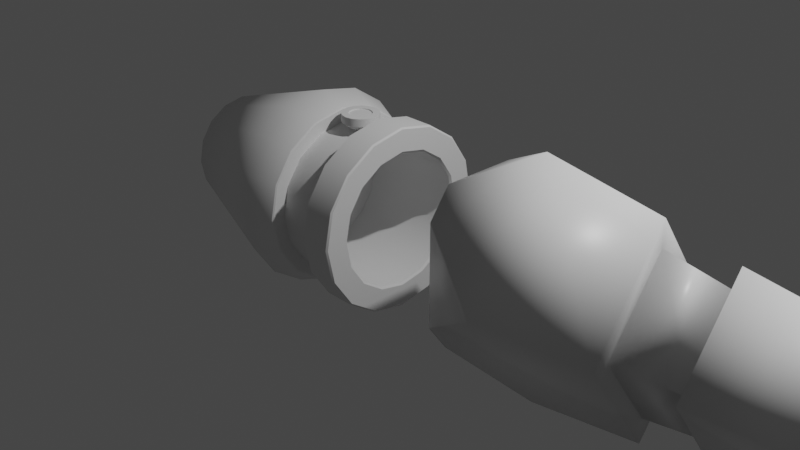 # Source: gun.blend  (saved by Blender 2.80.75; exported with 4.5.12 LTS)
import bpy
from mathutils import Matrix  # noqa: F401  (used for matrix-valued properties, if any)

bpy.ops.wm.read_factory_settings(use_empty=True)
scene = bpy.context.scene
scene.name = 'Scene'

# ---- collections
col_collection = bpy.data.collections.new('Collection'); scene.collection.children.link(col_collection)

# ---- materials (node trees are filled in below, after node groups)
mat_material = bpy.data.materials.new('Material')
mat_material.alpha_threshold = 0.0
mat_material.use_transparent_shadow = False
mat_material.line_color = (0.0, 0.0, 0.0, 1.0)

# ---- material node trees
mat_material.use_nodes = True; mat_material.node_tree.nodes.clear()
_N = mat_material.node_tree.nodes; _L = mat_material.node_tree.links
n0 = _N.new('ShaderNodeOutputMaterial'); n0.name = 'Material Output'; n0.location = (300, 300)
n1 = _N.new('ShaderNodeBsdfPrincipled'); n1.name = 'Principled BSDF'; n1.location = (10, 300)
n1.distribution = 'GGX'
n1.subsurface_method = 'BURLEY'
n1.inputs[2].default_value = 0.4
n1.inputs[3].default_value = 1.45
n1.inputs[27].default_value = (0.0, 0.0, 0.0, 1.0)
n1.inputs[28].default_value = 1.0
_L.new(n1.outputs[0], n0.inputs[0])
n0.is_active_output = True

# ---- world
world_world = bpy.data.worlds.new('World'); scene.world = world_world
world_world.use_nodes = True; world_world.node_tree.nodes.clear()
_N = world_world.node_tree.nodes; _L = world_world.node_tree.links
n0 = _N.new('ShaderNodeOutputWorld'); n0.name = 'World Output'; n0.location = (300, 300)
n1 = _N.new('ShaderNodeBackground'); n1.name = 'Background'; n1.location = (10, 300)
n1.inputs[0].default_value = (0.05088, 0.05088, 0.05088, 1.0)
_L.new(n1.outputs[0], n0.inputs[0])
n0.is_active_output = True
world_world.color = (0.05088, 0.05088, 0.05088)
world_world.use_sun_shadow = False
world_world.sun_shadow_jitter_overblur = 0.0

# ---- cameras
cam_camera = bpy.data.cameras.new('Camera')
cam_camera.clip_end = 100.0
cam_camera.ortho_scale = 7.314

# ---- lights
light_light = bpy.data.lights.new('Light', 'POINT')
light_light.transmission_factor = 0.0
light_light.energy = 1000.0
light_light.shadow_soft_size = 0.1
light_light.shadow_maximum_resolution = 0.006
light_light.use_absolute_resolution = True

# ---- meshes
me_cube = bpy.data.meshes.new('Cube')
me_cube.from_pydata([(1.0, 0.5888, 0.5888), (1.0, 0.4279, -0.4279), (1.0, -0.4279, 0.4279), (1.0, -0.5888, -0.5888), (1.0, 0.7802, 0.7802), (1.0, 0.5671, -0.5671), (1.0, -0.5671, 0.5671), (1.0, -0.7802, -0.7802), (1.705, 0.5052, 0.5052), (1.705, 0.3672, -0.3672), (1.705, -0.3672, 0.3672), (1.705, -0.5052, -0.5052), (1.705, 0.6724, 0.6724), (1.705, 0.4887, -0.4887), (1.705, -0.4887, 0.4887), (1.705, -0.6724, -0.6724), (3.255, 0.408, 0.408), (3.255, 0.2965, -0.2965), (3.255, -0.2965, 0.2965), (3.255, -0.408, -0.408), (3.255, 0.5228, 0.5228), (3.255, 0.38, -0.38), (3.255, -0.38, 0.38), (3.255, -0.5228, -0.5228), (5.462, 0.07439, 0.07439), (5.462, 0.05407, -0.05407), (5.462, -0.05407, 0.05407), (5.462, -0.07439, -0.07439), (5.462, 0.1402, 0.1402), (5.462, 0.1019, -0.1019), (5.462, -0.1019, 0.1019), (5.462, -0.1402, -0.1402), (4.939, 0.07439, 0.07439), (4.939, 0.05407, -0.05407), (4.939, -0.05407, 0.05407), (4.939, -0.07439, -0.07439), (-1.0, 0.2266, 0.001292), (-1.0, 0.001292, 0.2266), (-0.2271, 0.9151, 0.9151), (-1.319, 0.001292, 0.2266), (-0.2271, 0.6651, -0.6651), (-1.0, -0.001292, -0.2266), (-1.0, -0.2266, -0.001292), (-0.2271, -0.6651, 0.6651), (-1.319, 0.2266, 0.001292), (-0.2271, -0.9151, -0.9151), (-1.319, -0.2266, -0.001292), (-1.319, -0.001292, -0.2266), (-1.0, 0.8932, 0.3247), (-1.0, 0.3247, 0.8932), (-1.0, 0.0515, -0.8336), (-1.0, 0.8336, -0.0515), (-1.0, -0.0515, 0.8336), (-1.0, -0.8336, 0.0515), (-1.0, -0.8932, -0.3247), (-1.0, -0.3247, -0.8932)], [], [(50, 40, 5, 7, 45, 55), (4, 38, 49, 52, 43, 6), (7, 6, 43, 53, 54, 45), (3, 1, 9, 11), (37, 36, 44, 39), (0, 1, 5, 4), (3, 2, 6, 7), (2, 0, 4, 6), (1, 3, 7, 5), (8, 10, 14, 12), (2, 3, 11, 10), (0, 2, 10, 8), (1, 0, 8, 9), (12, 14, 22, 20), (9, 8, 12, 13), (11, 9, 13, 15), (10, 11, 15, 14), (16, 18, 30, 28), (13, 12, 20, 21), (15, 13, 21, 23), (14, 15, 23, 22), (16, 17, 21, 20), (19, 18, 22, 23), (18, 16, 20, 22), (17, 19, 23, 21), (27, 25, 33, 35), (17, 16, 28, 29), (19, 17, 29, 31), (18, 19, 31, 30), (24, 25, 29, 28), (27, 26, 30, 31), (26, 24, 28, 30), (25, 27, 31, 29), (33, 32, 34, 35), (26, 27, 35, 34), (24, 26, 34, 32), (25, 24, 32, 33), (48, 49, 38), (51, 40, 50), (53, 43, 52), (45, 54, 55), (40, 51, 48, 38, 4, 5), (36, 37, 49, 48), (41, 36, 51, 50), (37, 42, 53, 52), (42, 41, 55, 54), (36, 48, 51), (41, 50, 55), (42, 54, 53), (37, 52, 49), (47, 46, 39, 44), (42, 37, 39, 46), (36, 41, 47, 44), (41, 42, 46, 47)])
me_cube.polygons.foreach_set('use_smooth', [True] * 54)
_uv = me_cube.uv_layers.new(name='UVMap')
_uv.uv.foreach_set('vector', [0.375, 0.8478, 0.4716, 0.75, 0.625, 0.75, 0.625, 1.0, 0.4716, 1.0, 0.375, 0.9022, 0.375, 0.0, 0.5284, 0.0, 0.625, 0.09777, 0.625, 0.1522, 0.5284, 0.25, 0.375, 0.25, 0.375, 0.25, 0.625, 0.25, 0.625, 0.4034, 0.5272, 0.5, 0.4728, 0.5, 0.375, 0.4034, 0.1557, 0.7193, 0.1557, 0.5307, 0.1557, 0.5307, 0.1557, 0.7193, 0.5898, 0.6461, 0.5211, 0.7148, 0.5211, 0.7148, 0.5898, 0.6461, 0.3443, 0.5307, 0.1557, 0.5307, 0.125, 0.5, 0.375, 0.5, 0.1557, 0.7193, 0.3443, 0.7193, 0.375, 0.75, 0.125, 0.75, 0.3443, 0.7193, 0.3443, 0.5307, 0.375, 0.5, 0.375, 0.75, 0.1557, 0.5307, 0.1557, 0.7193, 0.125, 0.75, 0.125, 0.5, 0.3443, 0.5307, 0.3443, 0.7193, 0.3443, 0.7193, 0.3443, 0.5307, 0.3443, 0.7193, 0.1557, 0.7193, 0.1557, 0.7193, 0.3443, 0.7193, 0.3443, 0.5307, 0.3443, 0.7193, 0.3443, 0.7193, 0.3443, 0.5307, 0.1557, 0.5307, 0.3443, 0.5307, 0.3443, 0.5307, 0.1557, 0.5307, 0.3443, 0.5307, 0.3443, 0.7193, 0.3443, 0.7193, 0.3443, 0.5307, 0.1557, 0.5307, 0.3443, 0.5307, 0.3443, 0.5307, 0.1557, 0.5307, 0.1557, 0.7193, 0.1557, 0.5307, 0.1557, 0.5307, 0.1557, 0.7193, 0.3443, 0.7193, 0.1557, 0.7193, 0.1557, 0.7193, 0.3443, 0.7193, 0.3236, 0.5514, 0.3236, 0.6986, 0.3236, 0.6986, 0.3236, 0.5514, 0.1557, 0.5307, 0.3443, 0.5307, 0.3443, 0.5307, 0.1557, 0.5307, 0.1557, 0.7193, 0.1557, 0.5307, 0.1557, 0.5307, 0.1557, 0.7193, 0.3443, 0.7193, 0.1557, 0.7193, 0.1557, 0.7193, 0.3443, 0.7193, 0.3236, 0.5514, 0.1764, 0.5514, 0.1557, 0.5307, 0.3443, 0.5307, 0.1764, 0.6986, 0.3236, 0.6986, 0.3443, 0.7193, 0.1557, 0.7193, 0.3236, 0.6986, 0.3236, 0.5514, 0.3443, 0.5307, 0.3443, 0.7193, 0.1764, 0.5514, 0.1764, 0.6986, 0.1557, 0.7193, 0.1557, 0.5307, 0.2109, 0.6641, 0.2109, 0.5859, 0.2109, 0.5859, 0.2109, 0.6641, 0.1764, 0.5514, 0.3236, 0.5514, 0.3236, 0.5514, 0.1764, 0.5514, 0.1764, 0.6986, 0.1764, 0.5514, 0.1764, 0.5514, 0.1764, 0.6986, 0.3236, 0.6986, 0.1764, 0.6986, 0.1764, 0.6986, 0.3236, 0.6986, 0.2891, 0.5859, 0.2109, 0.5859, 0.1764, 0.5514, 0.3236, 0.5514, 0.2109, 0.6641, 0.2891, 0.6641, 0.3236, 0.6986, 0.1764, 0.6986, 0.2891, 0.6641, 0.2891, 0.5859, 0.3236, 0.5514, 0.3236, 0.6986, 0.2109, 0.5859, 0.2109, 0.6641, 0.1764, 0.6986, 0.1764, 0.5514, 0.2109, 0.5859, 0.2891, 0.5859, 0.2891, 0.6641, 0.2109, 0.6641, 0.2891, 0.6641, 0.2109, 0.6641, 0.2109, 0.6641, 0.2891, 0.6641, 0.2891, 0.5859, 0.2891, 0.6641, 0.2891, 0.6641, 0.2891, 0.5859, 0.2109, 0.5859, 0.2891, 0.5859, 0.2891, 0.5859, 0.2109, 0.5859, 0.7772, 0.5, 0.875, 0.5105, 0.875, 0.5966, 0.4728, 0.75, 0.375, 0.7394, 0.375, 0.6522, 0.5272, 0.5, 0.625, 0.5106, 0.625, 0.5978, 0.4716, 1.0, 0.3855, 1.0, 0.375, 0.9022, 0.625, 0.5966, 0.7228, 0.5, 0.7772, 0.5, 0.875, 0.5966, 0.875, 0.75, 0.625, 0.75, 0.5211, 0.7148, 0.5898, 0.6461, 0.625, 0.6522, 0.5272, 0.75, 0.4102, 0.6305, 0.4945, 0.7148, 0.4728, 0.75, 0.375, 0.6522, 0.5898, 0.6195, 0.5055, 0.5352, 0.5272, 0.5, 0.625, 0.5978, 0.4789, 0.5352, 0.4102, 0.6039, 0.375, 0.5978, 0.4728, 0.5, 0.5211, 0.7148, 0.5272, 0.75, 0.4728, 0.75, 0.4102, 0.6305, 0.375, 0.6522, 0.375, 0.5978, 0.4789, 0.5352, 0.4728, 0.5, 0.5272, 0.5, 0.5898, 0.6195, 0.625, 0.5978, 0.625, 0.6522, 0.4102, 0.6039, 0.5055, 0.5352, 0.5898, 0.6461, 0.4945, 0.7148, 0.5055, 0.5352, 0.5898, 0.6195, 0.5898, 0.6195, 0.5055, 0.5352, 0.4945, 0.7148, 0.4102, 0.6305, 0.4102, 0.6305, 0.4945, 0.7148, 0.4102, 0.6039, 0.4789, 0.5352, 0.4789, 0.5352, 0.4102, 0.6039])
me_cube.materials.append(mat_material)
me_cube.use_remesh_preserve_volume = False
me_cube.use_remesh_preserve_attributes = False
me_cube.use_mirror_vertex_groups = False
me_cube.update()
me_cylinder = bpy.data.meshes.new('Cylinder')
me_cylinder.from_pydata([(9.185e-08, 0.8179, 0.6564), (0.313, 0.7556, 0.6564), (0.5783, 0.5783, 0.6564), (0.7556, 0.313, 0.6564), (0.8179, -4.509e-08, 0.6564), (0.7556, -0.313, 0.6564), (0.5783, -0.5783, 0.6564), (0.313, -0.7556, 0.6564), (2.47e-07, -0.8179, 0.6564), (-0.313, -0.7556, 0.6564), (-0.5783, -0.5783, 0.6564), (-0.7556, -0.313, 0.6564), (-0.8179, -5.273e-10, 0.6564), (-0.7556, 0.313, 0.6564), (-0.5783, 0.5783, 0.6564), (-0.313, 0.7556, 0.6564), (1.251e-07, 1.0, 0.6564), (0.3827, 0.9239, 0.6564), (0.7071, 0.7071, 0.6564), (0.9239, 0.3827, 0.6564), (1.0, -4.371e-08, 0.6564), (0.9239, -0.3827, 0.6564), (0.7071, -0.7071, 0.6564), (0.3827, -0.9239, 0.6564), (2.761e-07, -1.0, 0.6564), (-0.3827, -0.9239, 0.6564), (-0.7071, -0.7071, 0.6564), (-0.9239, -0.3827, 0.6564), (-1.0, 1.192e-08, 0.6564), (-0.9239, 0.3827, 0.6564), (-0.7071, 0.7071, 0.6564), (-0.3827, 0.9239, 0.6564), (9.977e-08, 0.8179, 0.1126), (0.313, 0.7556, 0.1126), (0.5783, 0.5783, 0.1126), (0.7556, 0.313, 0.1126), (0.8179, -4.509e-08, 0.1126), (0.7556, -0.313, 0.1126), (0.5783, -0.5783, 0.1126), (0.313, -0.7556, 0.1126), (2.549e-07, -0.8179, 0.1126), (-0.313, -0.7556, 0.1126), (-0.5783, -0.5783, 0.1126), (-0.7556, -0.313, 0.1126), (-0.8179, -5.273e-10, 0.1126), (-0.7556, 0.313, 0.1126), (-0.5783, 0.5783, 0.1126), (-0.313, 0.7556, 0.1126), (-1.077e-07, 0.7266, -0.2197), (0.2781, 0.6713, -0.2197), (0.5138, 0.5138, -0.2197), (0.6713, 0.2781, -0.2197), (0.7266, -4.579e-08, -0.2197), (0.6713, -0.2781, -0.2197), (0.5138, -0.5138, -0.2197), (0.2781, -0.6713, -0.2197), (4.95e-08, -0.7266, -0.2197), (-0.2781, -0.6713, -0.2197), (-0.5138, -0.5138, -0.2197), (-0.6713, -0.2781, -0.2197), (-0.7266, -6.768e-09, -0.2197), (-0.6713, 0.2781, -0.2197), (-0.5138, 0.5138, -0.2197), (-0.2781, 0.6713, -0.2197), (1.384e-07, 1.089, -0.1758), (0.4167, 1.006, -0.1758), (0.77, 0.77, -0.1758), (1.006, 0.4167, -0.1758), (1.089, -6.56e-08, -0.1758), (1.006, -0.4167, -0.1758), (0.77, -0.77, -0.1758), (0.4167, -1.006, -0.1758), (3.449e-07, -1.089, -0.1758), (-0.4167, -1.006, -0.1758), (-0.77, -0.77, -0.1758), (-1.006, -0.4167, -0.1758), (-1.089, -6.265e-09, -0.1758), (-1.006, 0.4167, -0.1758), (-0.77, 0.77, -0.1758), (-0.4167, 1.006, -0.1758), (1.959e-07, 0.6225, -1.661), (0.2382, 0.5751, -1.661), (0.4402, 0.4402, -1.661), (0.5751, 0.2382, -1.661), (0.6225, -3.431e-08, -1.661), (0.5751, -0.2382, -1.661), (0.4402, -0.4402, -1.661), (0.2382, -0.5751, -1.661), (3.14e-07, -0.6225, -1.661), (-0.2382, -0.5751, -1.661), (-0.4402, -0.4402, -1.661), (-0.5751, -0.2382, -1.661), (-0.6225, -3.906e-10, -1.661), (-0.5751, 0.2382, -1.661), (-0.4402, 0.4402, -1.661), (-0.2382, 0.5751, -1.661), (-0.9902, 0.1232, 0.3844), (-0.9902, 0.1138, 0.4315), (-0.9902, 0.08713, 0.4715), (-0.9902, 0.04715, 0.4982), (-0.9902, -2.294e-08, 0.5076), (-0.9902, -0.04715, 0.4982), (-0.9902, -0.08713, 0.4715), (-0.9902, -0.1138, 0.4315), (-0.9902, -0.1232, 0.3844), (-0.9902, -0.1138, 0.3372), (-0.9902, -0.08713, 0.2973), (-0.9902, -0.04715, 0.2705), (-0.9902, -1.243e-08, 0.2612), (-0.9902, 0.04715, 0.2705), (-0.9902, 0.08713, 0.2973), (-0.9902, 0.1138, 0.3372), (-0.9902, 0.1841, 0.4606), (-0.9902, 0.1993, 0.3844), (-0.9902, 0.1409, 0.5253), (-0.9902, 0.07625, 0.5685), (-0.9902, -2.352e-08, 0.5836), (-0.9902, -0.07625, 0.5685), (-0.9902, -0.1409, 0.5253), (-0.9902, -0.1841, 0.4606), (-0.9902, -0.1993, 0.3844), (-0.9902, -0.1841, 0.3081), (-0.9902, -0.1409, 0.2435), (-0.9902, -0.07625, 0.2003), (-0.9902, -1.243e-08, 0.1851), (-0.9902, 0.07625, 0.2003), (-0.9902, 0.1409, 0.2435), (-0.9902, 0.1841, 0.3081), (-0.9783, 0.1232, 0.3844), (-0.9783, 0.1138, 0.4315), (-0.9783, 0.08713, 0.4715), (-0.9783, 0.04715, 0.4982), (-0.9783, -2.231e-08, 0.5076), (-0.9783, -0.04715, 0.4982), (-0.9783, -0.08713, 0.4715), (-0.9783, -0.1138, 0.4315), (-0.9783, -0.1232, 0.3844), (-0.9783, -0.1138, 0.3372), (-0.9783, -0.08713, 0.2973), (-0.9783, -0.04715, 0.2705), (-0.9783, -1.18e-08, 0.2612), (-0.9783, 0.04715, 0.2705), (-0.9783, 0.08713, 0.2973), (-0.9783, 0.1138, 0.3372), (-0.8505, 0.04876, 0.3844), (-0.9046, 0.1993, 0.3844), (-0.8505, 0.04505, 0.403), (-0.9046, 0.1841, 0.4606), (-0.8505, 0.03448, 0.4189), (-0.9046, 0.1409, 0.5253), (-0.8505, 0.01866, 0.4294), (-0.9046, 0.07625, 0.5685), (-0.8505, -1.823e-08, 0.4332), (-0.9046, -2.352e-08, 0.5836), (-0.8505, -0.01866, 0.4294), (-0.9046, -0.07625, 0.5685), (-0.8505, -0.03448, 0.4189), (-0.9046, -0.1409, 0.5253), (-0.8505, -0.04505, 0.403), (-0.9046, -0.1841, 0.4606), (-0.8505, -0.04876, 0.3844), (-0.9046, -0.1993, 0.3844), (-0.8505, -0.04505, 0.3657), (-0.9046, -0.1841, 0.3081), (-0.8505, -0.03448, 0.3499), (-0.9046, -0.1409, 0.2435), (-0.8505, -0.01866, 0.3393), (-0.9046, -0.07625, 0.2003), (-0.8505, -1.294e-08, 0.3356), (-0.9046, -1.243e-08, 0.1851), (-0.8505, 0.01866, 0.3393), (-0.9046, 0.07625, 0.2003), (-0.8505, 0.03448, 0.3499), (-0.9046, 0.1409, 0.2435), (-0.8505, 0.04505, 0.3657), (-0.9046, 0.1841, 0.3081), (-0.8505, 0.1166, 0.4327), (-0.8505, 0.1262, 0.3844), (-0.8505, 0.08923, 0.4736), (-0.8505, 0.04829, 0.501), (-0.8505, -2.235e-08, 0.5106), (-0.8505, -0.04829, 0.501), (-0.8505, -0.08923, 0.4736), (-0.8505, -0.1166, 0.4327), (-0.8505, -0.1262, 0.3844), (-0.8505, -0.1166, 0.3361), (-0.8505, -0.08923, 0.2952), (-0.8505, -0.04829, 0.2678), (-0.8505, -1.118e-08, 0.2582), (-0.8505, 0.04829, 0.2678), (-0.8505, 0.08923, 0.2952), (-0.8505, 0.1166, 0.3361), (-0.7845, 0.04876, 0.3844), (-0.7845, 0.04505, 0.403), (-0.7845, 0.03448, 0.4189), (-0.7845, 0.01866, 0.4294), (-0.7845, -5.182e-08, 0.4332), (-0.7845, -0.01866, 0.4294), (-0.7845, -0.03448, 0.4189), (-0.7845, -0.04505, 0.403), (-0.7845, -0.04876, 0.3844), (-0.7845, -0.04505, 0.3657), (-0.7845, -0.03448, 0.3499), (-0.7845, -0.01866, 0.3393), (-0.7845, -4.653e-08, 0.3356), (-0.7845, 0.01866, 0.3393), (-0.7845, 0.03448, 0.3499), (-0.7845, 0.04505, 0.3657), (0.3762, 0.9082, 1.0), (0.3827, 0.9239, 0.9833), (6.065e-09, 1.0, 0.9833), (-3.097e-09, 0.983, 1.0), (0.6951, 0.6951, 1.0), (0.7071, 0.7071, 0.9833), (0.9082, 0.3762, 1.0), (0.9239, 0.3827, 0.9833), (0.983, -4.384e-08, 1.0), (1.0, -4.371e-08, 0.9833), (0.9082, -0.3762, 1.0), (0.9239, -0.3827, 0.9833), (0.6951, -0.6951, 1.0), (0.7071, -0.7071, 0.9833), (0.3762, -0.9082, 1.0), (0.3827, -0.9239, 0.9833), (1.483e-07, -0.983, 1.0), (1.571e-07, -1.0, 0.9833), (-0.3762, -0.9082, 1.0), (-0.3827, -0.9239, 0.9833), (-0.6951, -0.6951, 1.0), (-0.7071, -0.7071, 0.9833), (-0.9082, -0.3762, 1.0), (-0.9239, -0.3827, 0.9833), (-0.983, 1.076e-08, 1.0), (-1.0, 1.192e-08, 0.9833), (-0.9082, 0.3762, 1.0), (-0.9239, 0.3827, 0.9833), (-0.6951, 0.6951, 1.0), (-0.7071, 0.7071, 0.9833), (-0.3762, 0.9082, 1.0), (-0.3827, 0.9239, 0.9833), (-4.59e-08, 0.7483, 1.0), (-5.086e-08, 0.7266, 0.9787), (0.2781, 0.6713, 0.9787), (0.2863, 0.6913, 1.0), (0.5138, 0.5138, 0.9787), (0.5291, 0.5291, 1.0), (0.6713, 0.2781, 0.9787), (0.6913, 0.2863, 1.0), (0.7266, -4.579e-08, 0.9787), (0.7483, -4.562e-08, 1.0), (0.6713, -0.2781, 0.9787), (0.6913, -0.2863, 1.0), (0.5138, -0.5138, 0.9787), (0.5291, -0.5291, 1.0), (0.2781, -0.6713, 0.9787), (0.2863, -0.6913, 1.0), (1.064e-07, -0.7266, 0.9787), (1.108e-07, -0.7483, 1.0), (-0.2781, -0.6713, 0.9787), (-0.2863, -0.6913, 1.0), (-0.5138, -0.5138, 0.9787), (-0.5291, -0.5291, 1.0), (-0.6713, -0.2781, 0.9787), (-0.6913, -0.2863, 1.0), (-0.7266, -6.768e-09, 0.9787), (-0.7483, -5.287e-09, 1.0), (-0.6713, 0.2781, 0.9787), (-0.6913, 0.2863, 1.0), (-0.5138, 0.5138, 0.9787), (-0.5291, 0.5291, 1.0), (-0.2781, 0.6713, 0.9787), (-0.2863, 0.6913, 1.0), (8.305e-08, 0.9685, 0.1028), (8.249e-08, 0.9533, 0.1126), (0.3648, 0.8808, 0.1126), (0.3706, 0.8948, 0.1028), (0.6741, 0.6741, 0.1126), (0.6848, 0.6848, 0.1028), (0.8808, 0.3648, 0.1126), (0.8948, 0.3706, 0.1028), (0.9533, -5.442e-08, 0.1126), (0.9685, -5.552e-08, 0.1028), (0.8808, -0.3648, 0.1126), (0.8948, -0.3706, 0.1028), (0.6741, -0.6741, 0.1126), (0.6848, -0.6848, 0.1028), (0.3648, -0.8808, 0.1126), (0.3706, -0.8948, 0.1028), (2.633e-07, -0.9533, 0.1126), (2.668e-07, -0.9685, 0.1028), (-0.3648, -0.8808, 0.1126), (-0.3706, -0.8948, 0.1028), (-0.6741, -0.6741, 0.1126), (-0.6848, -0.6848, 0.1028), (-0.8808, -0.3648, 0.1126), (-0.8948, -0.3706, 0.1028), (-0.9533, -2.466e-09, 0.1126), (-0.9685, -2.747e-09, 0.1028), (-0.8808, 0.3648, 0.1126), (-0.8948, 0.3706, 0.1028), (-0.6741, 0.6741, 0.1126), (-0.6848, 0.6848, 0.1028), (-0.3648, 0.8808, 0.1126), (-0.3706, 0.8948, 0.1028)], [], [(17, 209, 213, 18), (246, 244, 50, 51), (248, 246, 51, 52), (250, 248, 52, 53), (252, 250, 53, 54), (254, 252, 54, 55), (256, 254, 55, 56), (258, 256, 56, 57), (260, 258, 57, 58), (262, 260, 58, 59), (264, 262, 59, 60), (266, 264, 60, 61), (268, 266, 61, 62), (270, 268, 62, 63), (259, 261, 228, 226), (244, 242, 49, 50), (14, 15, 47, 46), (16, 210, 209, 17), (31, 239, 210, 16), (19, 215, 217, 20), (20, 217, 219, 21), (21, 219, 221, 22), (22, 221, 223, 23), (23, 223, 225, 24), (24, 225, 227, 25), (25, 227, 229, 26), (26, 229, 231, 27), (27, 231, 233, 28), (28, 233, 235, 29), (29, 235, 237, 30), (30, 237, 239, 31), (18, 213, 215, 19), (1, 0, 16, 17), (2, 1, 17, 18), (3, 2, 18, 19), (4, 3, 19, 20), (5, 4, 20, 21), (6, 5, 21, 22), (7, 6, 22, 23), (8, 7, 23, 24), (9, 8, 24, 25), (10, 9, 25, 26), (11, 10, 26, 27), (12, 11, 27, 28), (13, 12, 28, 29), (14, 13, 29, 30), (15, 14, 30, 31), (0, 15, 31, 16), (283, 285, 70, 69), (7, 8, 40, 39), (0, 1, 33, 32), (15, 0, 32, 47), (8, 9, 41, 40), (1, 2, 34, 33), (9, 10, 42, 41), (2, 3, 35, 34), (10, 11, 43, 42), (3, 4, 36, 35), (11, 12, 44, 43), (4, 5, 37, 36), (12, 13, 45, 44), (5, 6, 38, 37), (13, 14, 46, 45), (6, 7, 39, 38), (49, 48, 63, 62, 61, 60, 59, 58, 57, 56, 55, 54, 53, 52, 51, 50), (245, 247, 214, 212), (261, 263, 230, 228), (247, 249, 216, 214), (263, 265, 232, 230), (249, 251, 218, 216), (265, 267, 234, 232), (251, 253, 220, 218), (267, 269, 236, 234), (253, 255, 222, 220), (269, 271, 238, 236), (255, 257, 224, 222), (271, 240, 211, 238), (242, 241, 48, 49), (257, 259, 226, 224), (243, 245, 212, 208), (299, 301, 78, 77), (285, 287, 71, 70), (46, 47, 302, 300), (287, 289, 72, 71), (301, 303, 79, 78), (289, 291, 73, 72), (303, 272, 64, 79), (32, 33, 274, 273), (291, 293, 74, 73), (277, 279, 67, 66), (293, 295, 75, 74), (279, 281, 68, 67), (295, 297, 76, 75), (281, 283, 69, 68), (297, 299, 77, 76), (76, 77, 93, 92), (39, 40, 288, 286), (47, 32, 273, 302), (275, 277, 66, 65), (40, 41, 290, 288), (33, 34, 276, 274), (41, 42, 292, 290), (34, 35, 278, 276), (42, 43, 294, 292), (35, 36, 280, 278), (43, 44, 296, 294), (36, 37, 282, 280), (44, 45, 298, 296), (37, 38, 284, 282), (45, 46, 300, 298), (38, 39, 286, 284), (80, 81, 82, 83, 84, 85, 86, 87, 88, 89, 90, 91, 92, 93, 94, 95), (69, 70, 86, 85), (77, 78, 94, 93), (70, 71, 87, 86), (78, 79, 95, 94), (71, 72, 88, 87), (64, 65, 81, 80), (79, 64, 80, 95), (72, 73, 89, 88), (65, 66, 82, 81), (73, 74, 90, 89), (66, 67, 83, 82), (74, 75, 91, 90), (67, 68, 84, 83), (75, 76, 92, 91), (68, 69, 85, 84), (175, 127, 113, 145), (149, 114, 115, 151), (151, 115, 116, 153), (153, 116, 117, 155), (155, 117, 118, 157), (157, 118, 119, 159), (159, 119, 120, 161), (161, 120, 121, 163), (163, 121, 122, 165), (165, 122, 123, 167), (167, 123, 124, 169), (169, 124, 125, 171), (171, 125, 126, 173), (173, 126, 127, 175), (111, 110, 142, 143), (147, 112, 114, 149), (145, 113, 112, 147), (96, 97, 112, 113), (97, 98, 114, 112), (98, 99, 115, 114), (99, 100, 116, 115), (100, 101, 117, 116), (101, 102, 118, 117), (102, 103, 119, 118), (103, 104, 120, 119), (104, 105, 121, 120), (105, 106, 122, 121), (106, 107, 123, 122), (107, 108, 124, 123), (108, 109, 125, 124), (109, 110, 126, 125), (110, 111, 127, 126), (111, 96, 113, 127), (129, 128, 143, 142, 141, 140, 139, 138, 137, 136, 135, 134, 133, 132, 131, 130), (104, 103, 135, 136), (97, 96, 128, 129), (96, 111, 143, 128), (105, 104, 136, 137), (98, 97, 129, 130), (106, 105, 137, 138), (99, 98, 130, 131), (107, 106, 138, 139), (100, 99, 131, 132), (108, 107, 139, 140), (101, 100, 132, 133), (109, 108, 140, 141), (102, 101, 133, 134), (110, 109, 141, 142), (103, 102, 134, 135), (145, 147, 176, 177), (147, 149, 178, 176), (149, 151, 179, 178), (151, 153, 180, 179), (153, 155, 181, 180), (155, 157, 182, 181), (157, 159, 183, 182), (159, 161, 184, 183), (161, 163, 185, 184), (163, 165, 186, 185), (165, 167, 187, 186), (167, 169, 188, 187), (169, 171, 189, 188), (171, 173, 190, 189), (173, 175, 191, 190), (175, 145, 177, 191), (172, 174, 207, 206), (146, 144, 177, 176), (148, 146, 176, 178), (150, 148, 178, 179), (152, 150, 179, 180), (154, 152, 180, 181), (156, 154, 181, 182), (158, 156, 182, 183), (160, 158, 183, 184), (162, 160, 184, 185), (164, 162, 185, 186), (166, 164, 186, 187), (168, 166, 187, 188), (170, 168, 188, 189), (172, 170, 189, 190), (174, 172, 190, 191), (144, 174, 191, 177), (192, 193, 194, 195, 196, 197, 198, 199, 200, 201, 202, 203, 204, 205, 206, 207), (158, 160, 200, 199), (144, 146, 193, 192), (174, 144, 192, 207), (160, 162, 201, 200), (146, 148, 194, 193), (162, 164, 202, 201), (148, 150, 195, 194), (164, 166, 203, 202), (150, 152, 196, 195), (166, 168, 204, 203), (152, 154, 197, 196), (168, 170, 205, 204), (154, 156, 198, 197), (170, 172, 206, 205), (156, 158, 199, 198), (209, 210, 211, 208), (213, 209, 208, 212), (215, 213, 212, 214), (217, 215, 214, 216), (219, 217, 216, 218), (221, 219, 218, 220), (223, 221, 220, 222), (225, 223, 222, 224), (227, 225, 224, 226), (229, 227, 226, 228), (231, 229, 228, 230), (233, 231, 230, 232), (235, 233, 232, 234), (237, 235, 234, 236), (239, 237, 236, 238), (210, 239, 238, 211), (241, 270, 63, 48), (243, 240, 241, 242), (245, 243, 242, 244), (247, 245, 244, 246), (249, 247, 246, 248), (251, 249, 248, 250), (253, 251, 250, 252), (255, 253, 252, 254), (257, 255, 254, 256), (259, 257, 256, 258), (261, 259, 258, 260), (263, 261, 260, 262), (265, 263, 262, 264), (267, 265, 264, 266), (269, 267, 266, 268), (271, 269, 268, 270), (240, 271, 270, 241), (240, 243, 208, 211), (273, 274, 275, 272), (274, 276, 277, 275), (276, 278, 279, 277), (278, 280, 281, 279), (280, 282, 283, 281), (282, 284, 285, 283), (284, 286, 287, 285), (286, 288, 289, 287), (288, 290, 291, 289), (290, 292, 293, 291), (292, 294, 295, 293), (294, 296, 297, 295), (296, 298, 299, 297), (298, 300, 301, 299), (300, 302, 303, 301), (302, 273, 272, 303), (272, 275, 65, 64)])
me_cylinder.polygons.foreach_set('use_smooth', [True] * 276)
_k = set([(0, 1), (0, 15), (1, 2), (2, 3), (3, 4), (4, 5), (5, 6), (6, 7), (7, 8), (8, 9), (9, 10), (10, 11), (11, 12), (12, 13), (12, 44), (13, 14), (14, 15), (16, 17), (16, 31), (17, 18), (18, 19), (19, 20), (20, 21), (21, 22), (22, 23), (23, 24), (24, 25), (25, 26), (26, 27), (27, 28), (28, 29), (29, 30), (30, 31), (32, 33), (32, 47), (33, 34), (34, 35), (35, 36), (36, 37), (37, 38), (38, 39), (39, 40), (40, 41), (41, 42), (42, 43), (43, 44), (44, 45), (45, 46), (46, 47), (48, 49), (48, 63), (49, 50), (50, 51), (51, 52), (52, 53), (53, 54), (54, 55), (55, 56), (56, 57), (57, 58), (58, 59), (59, 60), (60, 61), (61, 62), (62, 63), (96, 97), (96, 111), (97, 98), (98, 99), (99, 100), (100, 101), (101, 102), (102, 103), (103, 104), (104, 105), (105, 106), (106, 107), (107, 108), (108, 109), (109, 110), (110, 111), (112, 113), (112, 114), (113, 127), (114, 115), (115, 116), (116, 117), (117, 118), (118, 119), (119, 120), (120, 121), (121, 122), (122, 123), (123, 124), (124, 125), (125, 126), (126, 127), (128, 129), (128, 143), (129, 130), (130, 131), (131, 132), (132, 133), (133, 134), (134, 135), (135, 136), (136, 137), (137, 138), (138, 139), (139, 140), (140, 141), (141, 142), (142, 143), (144, 146), (144, 174), (145, 147), (145, 175), (146, 148), (147, 149), (148, 150), (149, 151), (150, 152), (151, 153), (152, 154), (153, 155), (154, 156), (155, 157), (156, 158), (157, 159), (158, 160), (159, 161), (160, 162), (161, 163), (162, 164), (163, 165), (164, 166), (165, 167), (166, 168), (167, 169), (168, 170), (169, 171), (170, 172), (171, 173), (172, 174), (173, 175), (208, 211), (208, 212), (209, 210), (209, 213), (210, 239), (211, 238), (212, 214), (213, 215), (214, 216), (215, 217), (216, 218), (217, 219), (218, 220), (219, 221), (220, 222), (221, 223), (222, 224), (223, 225), (224, 226), (225, 227), (226, 228), (227, 229), (228, 230), (229, 231), (230, 232), (231, 233), (232, 234), (233, 235), (234, 236), (235, 237), (236, 238), (237, 239), (240, 243), (240, 271), (241, 242), (241, 270), (242, 244), (243, 245), (244, 246), (245, 247), (246, 248), (247, 249), (248, 250), (249, 251), (250, 252), (251, 253), (252, 254), (253, 255), (254, 256), (255, 257), (256, 258), (257, 259), (258, 260), (259, 261), (260, 262), (261, 263), (262, 264), (263, 265), (264, 266), (265, 267), (266, 268), (267, 269), (268, 270), (269, 271), (272, 275), (272, 303), (273, 274), (273, 302), (274, 276), (275, 277), (276, 278), (277, 279), (278, 280), (279, 281), (280, 282), (281, 283), (282, 284), (283, 285), (284, 286), (285, 287), (286, 288), (287, 289), (288, 290), (289, 291), (290, 292), (291, 293), (292, 294), (293, 295), (294, 296), (295, 297), (296, 298), (297, 299), (298, 300), (299, 301), (300, 302), (301, 303)])
me_cylinder.attributes.new('sharp_edge', 'BOOLEAN', 'EDGE').data.foreach_set('value', [ (min(e.vertices), max(e.vertices)) in _k for e in me_cylinder.edges])
_uv = me_cylinder.uv_layers.new(name='UVMap')
_uv.uv.foreach_set('vector', [0.9375, 0.5, 0.9375, 0.9758, 0.875, 0.9758, 0.875, 0.5, 0.4111, 0.3167, 0.3733, 0.3733, 0.3733, 0.3733, 0.4111, 0.3167, 0.4244, 0.25, 0.4111, 0.3167, 0.4111, 0.3167, 0.4244, 0.25, 0.4111, 0.1833, 0.4244, 0.25, 0.4244, 0.25, 0.4111, 0.1833, 0.3733, 0.1267, 0.4111, 0.1833, 0.4111, 0.1833, 0.3733, 0.1267, 0.3167, 0.08889, 0.3733, 0.1267, 0.3733, 0.1267, 0.3167, 0.08889, 0.25, 0.07562, 0.3167, 0.08889, 0.3167, 0.08889, 0.25, 0.07562, 0.1833, 0.08889, 0.25, 0.07562, 0.25, 0.07562, 0.1833, 0.08889, 0.1267, 0.1267, 0.1833, 0.08889, 0.1833, 0.08889, 0.1267, 0.1267, 0.08889, 0.1833, 0.1267, 0.1267, 0.1267, 0.1267, 0.08889, 0.1833, 0.07562, 0.25, 0.08889, 0.1833, 0.08889, 0.1833, 0.07562, 0.25, 0.08889, 0.3167, 0.07562, 0.25, 0.07562, 0.25, 0.08889, 0.3167, 0.1267, 0.3733, 0.08889, 0.3167, 0.08889, 0.3167, 0.1267, 0.3733, 0.1833, 0.4111, 0.1267, 0.3733, 0.1267, 0.3733, 0.1833, 0.4111, 0.1813, 0.08409, 0.123, 0.123, 0.08318, 0.08318, 0.1597, 0.03204, 0.3733, 0.3733, 0.3167, 0.4111, 0.3167, 0.4111, 0.3733, 0.3733, 0.6112, 0.3888, 0.6749, 0.4313, 0.6749, 0.4313, 0.6112, 0.3888, 1.0, 0.5, 1.0, 0.9758, 0.9375, 0.9758, 0.9375, 0.5, 0.0625, 0.5, 0.0625, 0.9758, 0.0, 0.9758, 0.0, 0.5, 0.8125, 0.5, 0.8125, 0.9758, 0.75, 0.9758, 0.75, 0.5, 0.75, 0.5, 0.75, 0.9758, 0.6875, 0.9758, 0.6875, 0.5, 0.6875, 0.5, 0.6875, 0.9758, 0.625, 0.9758, 0.625, 0.5, 0.625, 0.5, 0.625, 0.9758, 0.5625, 0.9758, 0.5625, 0.5, 0.5625, 0.5, 0.5625, 0.9758, 0.5, 0.9758, 0.5, 0.5, 0.5, 0.5, 0.5, 0.9758, 0.4375, 0.9758, 0.4375, 0.5, 0.4375, 0.5, 0.4375, 0.9758, 0.375, 0.9758, 0.375, 0.5, 0.375, 0.5, 0.375, 0.9758, 0.3125, 0.9758, 0.3125, 0.5, 0.3125, 0.5, 0.3125, 0.9758, 0.25, 0.9758, 0.25, 0.5, 0.25, 0.5, 0.25, 0.9758, 0.1875, 0.9758, 0.1875, 0.5, 0.1875, 0.5, 0.1875, 0.9758, 0.125, 0.9758, 0.125, 0.5, 0.125, 0.5, 0.125, 0.9758, 0.0625, 0.9758, 0.0625, 0.5, 0.875, 0.5, 0.875, 0.9758, 0.8125, 0.9758, 0.8125, 0.5, 0.8251, 0.4313, 0.75, 0.4463, 0.75, 0.49, 0.8418, 0.4717, 0.8888, 0.3888, 0.8251, 0.4313, 0.8418, 0.4717, 0.9197, 0.4197, 0.9313, 0.3251, 0.8888, 0.3888, 0.9197, 0.4197, 0.9717, 0.3418, 0.9463, 0.25, 0.9313, 0.3251, 0.9717, 0.3418, 0.99, 0.25, 0.9313, 0.1749, 0.9463, 0.25, 0.99, 0.25, 0.9717, 0.1582, 0.8888, 0.1112, 0.9313, 0.1749, 0.9717, 0.1582, 0.9197, 0.08029, 0.8251, 0.06865, 0.8888, 0.1112, 0.9197, 0.08029, 0.8418, 0.02827, 0.75, 0.05371, 0.8251, 0.06865, 0.8418, 0.02827, 0.75, 0.01, 0.6749, 0.06865, 0.75, 0.05371, 0.75, 0.01, 0.6582, 0.02827, 0.6112, 0.1112, 0.6749, 0.06865, 0.6582, 0.02827, 0.5803, 0.08029, 0.5687, 0.1749, 0.6112, 0.1112, 0.5803, 0.08029, 0.5283, 0.1582, 0.5537, 0.25, 0.5687, 0.1749, 0.5283, 0.1582, 0.51, 0.25, 0.5687, 0.3251, 0.5537, 0.25, 0.51, 0.25, 0.5283, 0.3418, 0.6112, 0.3888, 0.5687, 0.3251, 0.5283, 0.3418, 0.5803, 0.4197, 0.6749, 0.4313, 0.6112, 0.3888, 0.5803, 0.4197, 0.6582, 0.4717, 0.75, 0.4463, 0.6749, 0.4313, 0.6582, 0.4717, 0.75, 0.49, 0.9313, 0.1749, 0.8888, 0.1112, 0.8888, 0.1112, 0.9313, 0.1749, 0.8251, 0.06865, 0.75, 0.05371, 0.75, 0.05371, 0.8251, 0.06865, 0.75, 0.4463, 0.8251, 0.4313, 0.8251, 0.4313, 0.75, 0.4463, 0.6749, 0.4313, 0.75, 0.4463, 0.75, 0.4463, 0.6749, 0.4313, 0.75, 0.05371, 0.6749, 0.06865, 0.6749, 0.06865, 0.75, 0.05371, 0.8251, 0.4313, 0.8888, 0.3888, 0.8888, 0.3888, 0.8251, 0.4313, 0.6749, 0.06865, 0.6112, 0.1112, 0.6112, 0.1112, 0.6749, 0.06865, 0.8888, 0.3888, 0.9313, 0.3251, 0.9313, 0.3251, 0.8888, 0.3888, 0.6112, 0.1112, 0.5687, 0.1749, 0.5687, 0.1749, 0.6112, 0.1112, 0.9313, 0.3251, 0.9463, 0.25, 0.9463, 0.25, 0.9313, 0.3251, 0.5687, 0.1749, 0.5537, 0.25, 0.5537, 0.25, 0.5687, 0.1749, 0.9463, 0.25, 0.9313, 0.1749, 0.9313, 0.1749, 0.9463, 0.25, 0.5537, 0.25, 0.5687, 0.3251, 0.5687, 0.3251, 0.5537, 0.25, 0.9313, 0.1749, 0.8888, 0.1112, 0.8888, 0.1112, 0.9313, 0.1749, 0.5687, 0.3251, 0.6112, 0.3888, 0.6112, 0.3888, 0.5687, 0.3251, 0.8888, 0.1112, 0.8251, 0.06865, 0.8251, 0.06865, 0.8888, 0.1112, 0.3167, 0.4111, 0.25, 0.4244, 0.1833, 0.4111, 0.1267, 0.3733, 0.08889, 0.3167, 0.07562, 0.25, 0.08889, 0.1833, 0.1267, 0.1267, 0.1833, 0.08889, 0.25, 0.07562, 0.3167, 0.08889, 0.3733, 0.1267, 0.4111, 0.1833, 0.4244, 0.25, 0.4111, 0.3167, 0.3733, 0.3733, 0.377, 0.377, 0.4159, 0.3187, 0.468, 0.3403, 0.4168, 0.4168, 0.123, 0.123, 0.08409, 0.1813, 0.03204, 0.1597, 0.08318, 0.08318, 0.4159, 0.3187, 0.4296, 0.25, 0.4859, 0.25, 0.468, 0.3403, 0.08409, 0.1813, 0.07042, 0.25, 0.01408, 0.25, 0.03204, 0.1597, 0.4296, 0.25, 0.4159, 0.1813, 0.468, 0.1597, 0.4859, 0.25, 0.07042, 0.25, 0.08409, 0.3187, 0.03204, 0.3403, 0.01408, 0.25, 0.4159, 0.1813, 0.377, 0.123, 0.4168, 0.08318, 0.468, 0.1597, 0.08409, 0.3187, 0.123, 0.377, 0.08318, 0.4168, 0.03204, 0.3403, 0.377, 0.123, 0.3187, 0.08409, 0.3403, 0.03204, 0.4168, 0.08318, 0.123, 0.377, 0.1813, 0.4159, 0.1597, 0.468, 0.08318, 0.4168, 0.3187, 0.08409, 0.25, 0.07042, 0.25, 0.01408, 0.3403, 0.03204, 0.1813, 0.4159, 0.25, 0.4296, 0.25, 0.4859, 0.1597, 0.468, 0.3167, 0.4111, 0.25, 0.4244, 0.25, 0.4244, 0.3167, 0.4111, 0.25, 0.07042, 0.1813, 0.08409, 0.1597, 0.03204, 0.25, 0.01408, 0.3187, 0.4159, 0.377, 0.377, 0.4168, 0.4168, 0.3403, 0.468, 0.5687, 0.3251, 0.6112, 0.3888, 0.6112, 0.3888, 0.5687, 0.3251, 0.8888, 0.1112, 0.8251, 0.06865, 0.8251, 0.06865, 0.8888, 0.1112, 0.6112, 0.3888, 0.6749, 0.4313, 0.6749, 0.4313, 0.6112, 0.3888, 0.8251, 0.06865, 0.75, 0.05371, 0.75, 0.05371, 0.8251, 0.06865, 0.6112, 0.3888, 0.6749, 0.4313, 0.6749, 0.4313, 0.6112, 0.3888, 0.75, 0.05371, 0.6749, 0.06865, 0.6749, 0.06865, 0.75, 0.05371, 0.6749, 0.4313, 0.75, 0.4463, 0.75, 0.4463, 0.6749, 0.4313, 0.75, 0.4463, 0.8251, 0.4313, 0.8251, 0.4313, 0.75, 0.4463, 0.6749, 0.06865, 0.6112, 0.1112, 0.6112, 0.1112, 0.6749, 0.06865, 0.8888, 0.3888, 0.9313, 0.3251, 0.9313, 0.3251, 0.8888, 0.3888, 0.6112, 0.1112, 0.5687, 0.1749, 0.5687, 0.1749, 0.6112, 0.1112, 0.9313, 0.3251, 0.9463, 0.25, 0.9463, 0.25, 0.9313, 0.3251, 0.5687, 0.1749, 0.5537, 0.25, 0.5537, 0.25, 0.5687, 0.1749, 0.9463, 0.25, 0.9313, 0.1749, 0.9313, 0.1749, 0.9463, 0.25, 0.5537, 0.25, 0.5687, 0.3251, 0.5687, 0.3251, 0.5537, 0.25, 0.5537, 0.25, 0.5687, 0.3251, 0.5687, 0.3251, 0.5537, 0.25, 0.8251, 0.06865, 0.75, 0.05371, 0.75, 0.05371, 0.8251, 0.06865, 0.6749, 0.4313, 0.75, 0.4463, 0.75, 0.4463, 0.6749, 0.4313, 0.8251, 0.4313, 0.8888, 0.3888, 0.8888, 0.3888, 0.8251, 0.4313, 0.75, 0.05371, 0.6749, 0.06865, 0.6749, 0.06865, 0.75, 0.05371, 0.8251, 0.4313, 0.8888, 0.3888, 0.8888, 0.3888, 0.8251, 0.4313, 0.6749, 0.06865, 0.6112, 0.1112, 0.6112, 0.1112, 0.6749, 0.06865, 0.8888, 0.3888, 0.9313, 0.3251, 0.9313, 0.3251, 0.8888, 0.3888, 0.6112, 0.1112, 0.5687, 0.1749, 0.5687, 0.1749, 0.6112, 0.1112, 0.9313, 0.3251, 0.9463, 0.25, 0.9463, 0.25, 0.9313, 0.3251, 0.5687, 0.1749, 0.5537, 0.25, 0.5537, 0.25, 0.5687, 0.1749, 0.9463, 0.25, 0.9313, 0.1749, 0.9313, 0.1749, 0.9463, 0.25, 0.5537, 0.25, 0.5687, 0.3251, 0.5687, 0.3251, 0.5537, 0.25, 0.9313, 0.1749, 0.8888, 0.1112, 0.8888, 0.1112, 0.9313, 0.1749, 0.5687, 0.3251, 0.6112, 0.3888, 0.6112, 0.3888, 0.5687, 0.3251, 0.8888, 0.1112, 0.8251, 0.06865, 0.8251, 0.06865, 0.8888, 0.1112, 0.75, 0.4463, 0.8251, 0.4313, 0.8888, 0.3888, 0.9313, 0.3251, 0.9463, 0.25, 0.9313, 0.1749, 0.8888, 0.1112, 0.8251, 0.06865, 0.75, 0.05371, 0.6749, 0.06865, 0.6112, 0.1112, 0.5687, 0.1749, 0.5537, 0.25, 0.5687, 0.3251, 0.6112, 0.3888, 0.6749, 0.4313, 0.9313, 0.1749, 0.8888, 0.1112, 0.8888, 0.1112, 0.9313, 0.1749, 0.5687, 0.3251, 0.6112, 0.3888, 0.6112, 0.3888, 0.5687, 0.3251, 0.8888, 0.1112, 0.8251, 0.06865, 0.8251, 0.06865, 0.8888, 0.1112, 0.6112, 0.3888, 0.6749, 0.4313, 0.6749, 0.4313, 0.6112, 0.3888, 0.8251, 0.06865, 0.75, 0.05371, 0.75, 0.05371, 0.8251, 0.06865, 0.75, 0.4463, 0.8251, 0.4313, 0.8251, 0.4313, 0.75, 0.4463, 0.6749, 0.4313, 0.75, 0.4463, 0.75, 0.4463, 0.6749, 0.4313, 0.75, 0.05371, 0.6749, 0.06865, 0.6749, 0.06865, 0.75, 0.05371, 0.8251, 0.4313, 0.8888, 0.3888, 0.8888, 0.3888, 0.8251, 0.4313, 0.6749, 0.06865, 0.6112, 0.1112, 0.6112, 0.1112, 0.6749, 0.06865, 0.8888, 0.3888, 0.9313, 0.3251, 0.9313, 0.3251, 0.8888, 0.3888, 0.6112, 0.1112, 0.5687, 0.1749, 0.5687, 0.1749, 0.6112, 0.1112, 0.9313, 0.3251, 0.9463, 0.25, 0.9463, 0.25, 0.9313, 0.3251, 0.5687, 0.1749, 0.5537, 0.25, 0.5537, 0.25, 0.5687, 0.1749, 0.9463, 0.25, 0.9313, 0.1749, 0.9313, 0.1749, 0.9463, 0.25, 0.0625, 0.6934, 0.0625, 1.0, 0.0, 1.0, 0.0, 0.6934, 0.875, 0.6934, 0.875, 1.0, 0.8125, 1.0, 0.8125, 0.6934, 0.8125, 0.6934, 0.8125, 1.0, 0.75, 1.0, 0.75, 0.6934, 0.75, 0.6934, 0.75, 1.0, 0.6875, 1.0, 0.6875, 0.6934, 0.6875, 0.6934, 0.6875, 1.0, 0.625, 1.0, 0.625, 0.6934, 0.625, 0.6934, 0.625, 1.0, 0.5625, 1.0, 0.5625, 0.6934, 0.5625, 0.6934, 0.5625, 1.0, 0.5, 1.0, 0.5, 0.6934, 0.5, 0.6934, 0.5, 1.0, 0.4375, 1.0, 0.4375, 0.6934, 0.4375, 0.6934, 0.4375, 1.0, 0.375, 1.0, 0.375, 0.6934, 0.375, 0.6934, 0.375, 1.0, 0.3125, 1.0, 0.3125, 0.6934, 0.3125, 0.6934, 0.3125, 1.0, 0.25, 1.0, 0.25, 0.6934, 0.25, 0.6934, 0.25, 1.0, 0.1875, 1.0, 0.1875, 0.6934, 0.1875, 0.6934, 0.1875, 1.0, 0.125, 1.0, 0.125, 0.6934, 0.125, 0.6934, 0.125, 1.0, 0.0625, 1.0, 0.0625, 0.6934, 0.1932, 0.3871, 0.1451, 0.3549, 0.1451, 0.3549, 0.1932, 0.3871, 0.9375, 0.6934, 0.9375, 1.0, 0.875, 1.0, 0.875, 0.6934, 1.0, 0.6934, 1.0, 1.0, 0.9375, 1.0, 0.9375, 0.6934, 0.25, 0.3984, 0.3068, 0.3871, 0.3418, 0.4717, 0.25, 0.49, 0.3068, 0.3871, 0.3549, 0.3549, 0.4197, 0.4197, 0.3418, 0.4717, 0.3549, 0.3549, 0.3871, 0.3068, 0.4717, 0.3418, 0.4197, 0.4197, 0.3871, 0.3068, 0.3984, 0.25, 0.49, 0.25, 0.4717, 0.3418, 0.3984, 0.25, 0.3871, 0.1932, 0.4717, 0.1582, 0.49, 0.25, 0.3871, 0.1932, 0.3549, 0.1451, 0.4197, 0.08029, 0.4717, 0.1582, 0.3549, 0.1451, 0.3068, 0.1129, 0.3418, 0.02827, 0.4197, 0.08029, 0.3068, 0.1129, 0.25, 0.1016, 0.25, 0.01, 0.3418, 0.02827, 0.25, 0.1016, 0.1932, 0.1129, 0.1582, 0.02827, 0.25, 0.01, 0.1932, 0.1129, 0.1451, 0.1451, 0.08029, 0.08029, 0.1582, 0.02827, 0.1451, 0.1451, 0.1129, 0.1932, 0.02827, 0.1582, 0.08029, 0.08029, 0.1129, 0.1932, 0.1016, 0.25, 0.01, 0.25, 0.02827, 0.1582, 0.1016, 0.25, 0.1129, 0.3068, 0.02827, 0.3418, 0.01, 0.25, 0.1129, 0.3068, 0.1451, 0.3549, 0.08029, 0.4197, 0.02827, 0.3418, 0.1451, 0.3549, 0.1932, 0.3871, 0.1582, 0.4717, 0.08029, 0.4197, 0.1932, 0.3871, 0.25, 0.3984, 0.25, 0.49, 0.1582, 0.4717, 0.3068, 0.3871, 0.25, 0.3984, 0.1932, 0.3871, 0.1451, 0.3549, 0.1129, 0.3068, 0.1016, 0.25, 0.1129, 0.1932, 0.1451, 0.1451, 0.1932, 0.1129, 0.25, 0.1016, 0.3068, 0.1129, 0.3549, 0.1451, 0.3871, 0.1932, 0.3984, 0.25, 0.3871, 0.3068, 0.3549, 0.3549, 0.25, 0.1016, 0.3068, 0.1129, 0.3068, 0.1129, 0.25, 0.1016, 0.3068, 0.3871, 0.25, 0.3984, 0.25, 0.3984, 0.3068, 0.3871, 0.25, 0.3984, 0.1932, 0.3871, 0.1932, 0.3871, 0.25, 0.3984, 0.1932, 0.1129, 0.25, 0.1016, 0.25, 0.1016, 0.1932, 0.1129, 0.3549, 0.3549, 0.3068, 0.3871, 0.3068, 0.3871, 0.3549, 0.3549, 0.1451, 0.1451, 0.1932, 0.1129, 0.1932, 0.1129, 0.1451, 0.1451, 0.3871, 0.3068, 0.3549, 0.3549, 0.3549, 0.3549, 0.3871, 0.3068, 0.1129, 0.1932, 0.1451, 0.1451, 0.1451, 0.1451, 0.1129, 0.1932, 0.3984, 0.25, 0.3871, 0.3068, 0.3871, 0.3068, 0.3984, 0.25, 0.1016, 0.25, 0.1129, 0.1932, 0.1129, 0.1932, 0.1016, 0.25, 0.3871, 0.1932, 0.3984, 0.25, 0.3984, 0.25, 0.3871, 0.1932, 0.1129, 0.3068, 0.1016, 0.25, 0.1016, 0.25, 0.1129, 0.3068, 0.3549, 0.1451, 0.3871, 0.1932, 0.3871, 0.1932, 0.3549, 0.1451, 0.1451, 0.3549, 0.1129, 0.3068, 0.1129, 0.3068, 0.1451, 0.3549, 0.3068, 0.1129, 0.3549, 0.1451, 0.3549, 0.1451, 0.3068, 0.1129, 1.0, 0.6934, 0.9375, 0.6934, 0.949, 0.5, 0.9885, 0.5, 0.9375, 0.6934, 0.875, 0.6934, 0.8865, 0.5, 0.926, 0.5, 0.875, 0.6934, 0.8125, 0.6934, 0.824, 0.5, 0.8635, 0.5, 0.8125, 0.6934, 0.75, 0.6934, 0.7615, 0.5, 0.801, 0.5, 0.75, 0.6934, 0.6875, 0.6934, 0.699, 0.5, 0.7385, 0.5, 0.6875, 0.6934, 0.625, 0.6934, 0.6365, 0.5, 0.676, 0.5, 0.625, 0.6934, 0.5625, 0.6934, 0.574, 0.5, 0.6135, 0.5, 0.5625, 0.6934, 0.5, 0.6934, 0.5115, 0.5, 0.551, 0.5, 0.5, 0.6934, 0.4375, 0.6934, 0.449, 0.5, 0.4885, 0.5, 0.4375, 0.6934, 0.375, 0.6934, 0.3865, 0.5, 0.426, 0.5, 0.375, 0.6934, 0.3125, 0.6934, 0.324, 0.5, 0.3635, 0.5, 0.3125, 0.6934, 0.25, 0.6934, 0.2615, 0.5, 0.301, 0.5, 0.25, 0.6934, 0.1875, 0.6934, 0.199, 0.5, 0.2385, 0.5, 0.1875, 0.6934, 0.125, 0.6934, 0.1365, 0.5, 0.176, 0.5, 0.125, 0.6934, 0.0625, 0.6934, 0.07396, 0.5, 0.1135, 0.5, 0.0625, 0.6934, 0.0, 0.6934, 0.01146, 0.5, 0.05104, 0.5, 0.7085, 0.2915, 0.7275, 0.3043, 0.7275, 0.3043, 0.7085, 0.2915, 0.7725, 0.3043, 0.75, 0.3087, 0.75, 0.402, 0.8082, 0.3904, 0.7915, 0.2915, 0.7725, 0.3043, 0.8082, 0.3904, 0.8575, 0.3575, 0.8043, 0.2725, 0.7915, 0.2915, 0.8575, 0.3575, 0.8904, 0.3082, 0.8087, 0.25, 0.8043, 0.2725, 0.8904, 0.3082, 0.902, 0.25, 0.8043, 0.2275, 0.8087, 0.25, 0.902, 0.25, 0.8904, 0.1918, 0.7915, 0.2085, 0.8043, 0.2275, 0.8904, 0.1918, 0.8575, 0.1425, 0.7725, 0.1957, 0.7915, 0.2085, 0.8575, 0.1425, 0.8082, 0.1096, 0.75, 0.1913, 0.7725, 0.1957, 0.8082, 0.1096, 0.75, 0.098, 0.7275, 0.1957, 0.75, 0.1913, 0.75, 0.098, 0.6918, 0.1096, 0.7085, 0.2085, 0.7275, 0.1957, 0.6918, 0.1096, 0.6425, 0.1425, 0.6957, 0.2275, 0.7085, 0.2085, 0.6425, 0.1425, 0.6096, 0.1918, 0.6913, 0.25, 0.6957, 0.2275, 0.6096, 0.1918, 0.598, 0.25, 0.6957, 0.2725, 0.6913, 0.25, 0.598, 0.25, 0.6096, 0.3082, 0.7085, 0.2915, 0.6957, 0.2725, 0.6096, 0.3082, 0.6425, 0.3575, 0.7275, 0.3043, 0.7085, 0.2915, 0.6425, 0.3575, 0.6918, 0.3904, 0.75, 0.3087, 0.7275, 0.3043, 0.6918, 0.3904, 0.75, 0.402, 0.75, 0.3087, 0.7725, 0.3043, 0.7915, 0.2915, 0.8043, 0.2725, 0.8087, 0.25, 0.8043, 0.2275, 0.7915, 0.2085, 0.7725, 0.1957, 0.75, 0.1913, 0.7275, 0.1957, 0.7085, 0.2085, 0.6957, 0.2275, 0.6913, 0.25, 0.6957, 0.2725, 0.7085, 0.2915, 0.7275, 0.3043, 0.7725, 0.1957, 0.75, 0.1913, 0.75, 0.1913, 0.7725, 0.1957, 0.75, 0.3087, 0.7725, 0.3043, 0.7725, 0.3043, 0.75, 0.3087, 0.7275, 0.3043, 0.75, 0.3087, 0.75, 0.3087, 0.7275, 0.3043, 0.75, 0.1913, 0.7275, 0.1957, 0.7275, 0.1957, 0.75, 0.1913, 0.7725, 0.3043, 0.7915, 0.2915, 0.7915, 0.2915, 0.7725, 0.3043, 0.7275, 0.1957, 0.7085, 0.2085, 0.7085, 0.2085, 0.7275, 0.1957, 0.7915, 0.2915, 0.8043, 0.2725, 0.8043, 0.2725, 0.7915, 0.2915, 0.7085, 0.2085, 0.6957, 0.2275, 0.6957, 0.2275, 0.7085, 0.2085, 0.8043, 0.2725, 0.8087, 0.25, 0.8087, 0.25, 0.8043, 0.2725, 0.6957, 0.2275, 0.6913, 0.25, 0.6913, 0.25, 0.6957, 0.2275, 0.8087, 0.25, 0.8043, 0.2275, 0.8043, 0.2275, 0.8087, 0.25, 0.6913, 0.25, 0.6957, 0.2725, 0.6957, 0.2725, 0.6913, 0.25, 0.8043, 0.2275, 0.7915, 0.2085, 0.7915, 0.2085, 0.8043, 0.2275, 0.6957, 0.2725, 0.7085, 0.2915, 0.7085, 0.2915, 0.6957, 0.2725, 0.7915, 0.2085, 0.7725, 0.1957, 0.7725, 0.1957, 0.7915, 0.2085, 0.9375, 0.9758, 1.0, 0.9758, 0.9995, 1.0, 0.938, 1.0, 0.875, 0.9758, 0.9375, 0.9758, 0.937, 1.0, 0.8755, 1.0, 0.8125, 0.9758, 0.875, 0.9758, 0.8745, 1.0, 0.813, 1.0, 0.75, 0.9758, 0.8125, 0.9758, 0.812, 1.0, 0.7505, 1.0, 0.6875, 0.9758, 0.75, 0.9758, 0.7495, 1.0, 0.688, 1.0, 0.625, 0.9758, 0.6875, 0.9758, 0.687, 1.0, 0.6255, 1.0, 0.5625, 0.9758, 0.625, 0.9758, 0.6245, 1.0, 0.563, 1.0, 0.5, 0.9758, 0.5625, 0.9758, 0.562, 1.0, 0.5005, 1.0, 0.4375, 0.9758, 0.5, 0.9758, 0.4995, 1.0, 0.438, 1.0, 0.375, 0.9758, 0.4375, 0.9758, 0.437, 1.0, 0.3755, 1.0, 0.3125, 0.9758, 0.375, 0.9758, 0.3745, 1.0, 0.313, 1.0, 0.25, 0.9758, 0.3125, 0.9758, 0.312, 1.0, 0.2505, 1.0, 0.1875, 0.9758, 0.25, 0.9758, 0.2495, 1.0, 0.188, 1.0, 0.125, 0.9758, 0.1875, 0.9758, 0.187, 1.0, 0.1255, 1.0, 0.0625, 0.9758, 0.125, 0.9758, 0.1245, 1.0, 0.06303, 1.0, 0.0, 0.9758, 0.0625, 0.9758, 0.06197, 1.0, 0.0005309, 1.0, 0.25, 0.4244, 0.1833, 0.4111, 0.1833, 0.4111, 0.25, 0.4244, 0.3187, 0.4159, 0.25, 0.4296, 0.25, 0.4244, 0.3167, 0.4111, 0.377, 0.377, 0.3187, 0.4159, 0.3167, 0.4111, 0.3733, 0.3733, 0.4159, 0.3187, 0.377, 0.377, 0.3733, 0.3733, 0.4111, 0.3167, 0.4296, 0.25, 0.4159, 0.3187, 0.4111, 0.3167, 0.4244, 0.25, 0.4159, 0.1813, 0.4296, 0.25, 0.4244, 0.25, 0.4111, 0.1833, 0.377, 0.123, 0.4159, 0.1813, 0.4111, 0.1833, 0.3733, 0.1267, 0.3187, 0.08409, 0.377, 0.123, 0.3733, 0.1267, 0.3167, 0.08889, 0.25, 0.07042, 0.3187, 0.08409, 0.3167, 0.08889, 0.25, 0.07562, 0.1813, 0.08409, 0.25, 0.07042, 0.25, 0.07562, 0.1833, 0.08889, 0.123, 0.123, 0.1813, 0.08409, 0.1833, 0.08889, 0.1267, 0.1267, 0.08409, 0.1813, 0.123, 0.123, 0.1267, 0.1267, 0.08889, 0.1833, 0.07042, 0.25, 0.08409, 0.1813, 0.08889, 0.1833, 0.07562, 0.25, 0.08409, 0.3187, 0.07042, 0.25, 0.07562, 0.25, 0.08889, 0.3167, 0.123, 0.377, 0.08409, 0.3187, 0.08889, 0.3167, 0.1267, 0.3733, 0.1813, 0.4159, 0.123, 0.377, 0.1267, 0.3733, 0.1833, 0.4111, 0.25, 0.4296, 0.1813, 0.4159, 0.1833, 0.4111, 0.25, 0.4244, 0.25, 0.4296, 0.3187, 0.4159, 0.3403, 0.468, 0.25, 0.4859, 0.75, 0.4463, 0.8251, 0.4313, 0.8251, 0.4313, 0.75, 0.4463, 0.8251, 0.4313, 0.8888, 0.3888, 0.8888, 0.3888, 0.8251, 0.4313, 0.8888, 0.3888, 0.9313, 0.3251, 0.9313, 0.3251, 0.8888, 0.3888, 0.9313, 0.3251, 0.9463, 0.25, 0.9463, 0.25, 0.9313, 0.3251, 0.9463, 0.25, 0.9313, 0.1749, 0.9313, 0.1749, 0.9463, 0.25, 0.9313, 0.1749, 0.8888, 0.1112, 0.8888, 0.1112, 0.9313, 0.1749, 0.8888, 0.1112, 0.8251, 0.06865, 0.8251, 0.06865, 0.8888, 0.1112, 0.8251, 0.06865, 0.75, 0.05371, 0.75, 0.05371, 0.8251, 0.06865, 0.75, 0.05371, 0.6749, 0.06865, 0.6749, 0.06865, 0.75, 0.05371, 0.6749, 0.06865, 0.6112, 0.1112, 0.6112, 0.1112, 0.6749, 0.06865, 0.6112, 0.1112, 0.5687, 0.1749, 0.5687, 0.1749, 0.6112, 0.1112, 0.5687, 0.1749, 0.5537, 0.25, 0.5537, 0.25, 0.5687, 0.1749, 0.5537, 0.25, 0.5687, 0.3251, 0.5687, 0.3251, 0.5537, 0.25, 0.5687, 0.3251, 0.6112, 0.3888, 0.6112, 0.3888, 0.5687, 0.3251, 0.6112, 0.3888, 0.6749, 0.4313, 0.6749, 0.4313, 0.6112, 0.3888, 0.6749, 0.4313, 0.75, 0.4463, 0.75, 0.4463, 0.6749, 0.4313, 0.75, 0.4463, 0.8251, 0.4313, 0.8251, 0.4313, 0.75, 0.4463])
me_cylinder.use_remesh_preserve_volume = False
me_cylinder.use_remesh_preserve_attributes = False
me_cylinder.use_mirror_vertex_groups = False
me_cylinder.update()

# ---- objects
ob_cube = bpy.data.objects.new('Cube', me_cube)
ob_light = bpy.data.objects.new('Light', light_light)
ob_camera = bpy.data.objects.new('Camera', cam_camera)
ob_cylinder = bpy.data.objects.new('Cylinder', me_cylinder)

# ---- transforms, parenting, visibility, modifiers, constraints
ob_cube.location = (2.07, 0.0, 0.0)
ob_cube.rotation_euler = (0.7854, -0.0, 0.0)
ob_cube.lock_rotations_4d = False
ob_cube.empty_display_type = 'ARROWS'
ob_cube.lineart.crease_threshold = 0.0
ob_light.location = (4.076, 1.005, 5.904)
ob_light.rotation_euler = (0.6503, 0.05522, 1.866)
ob_light.lock_rotations_4d = False
ob_light.empty_display_type = 'ARROWS'
ob_light.color = (0.0, 0.0, 0.0, 0.0)
ob_light.lineart.crease_threshold = 0.0
ob_camera.location = (7.359, -6.926, 4.958)
ob_camera.rotation_euler = (1.109, 0.0, 0.8149)
ob_camera.lock_rotations_4d = False
ob_camera.empty_display_type = 'ARROWS'
ob_camera.color = (0.0, 0.0, 0.0, 0.0)
ob_camera.display_type = 'WIRE'
ob_camera.lineart.crease_threshold = 0.0
ob_cylinder.location = (-0.95, 0.0, 0.0)
ob_cylinder.rotation_euler = (-0.0, 1.571, 0.0)
ob_cylinder.lineart.crease_threshold = 0.0

# ---- collection membership
col_collection.objects.link(ob_cube)
col_collection.objects.link(ob_light)
col_collection.objects.link(ob_camera)
col_collection.objects.link(ob_cylinder)

# ---- scene / render settings (as saved in the file)
scene.camera = ob_camera
scene.frame_start = 1; scene.frame_end = 250; scene.frame_set(1)
scene.render.engine = 'BLENDER_EEVEE_NEXT'
scene.cycles.use_denoising = False
scene.cycles.samples = 128
scene.cycles.sampling_pattern = 'TABULATED_SOBOL'
scene.cycles.use_adaptive_sampling = False
scene.cycles.use_light_tree = False
scene.view_settings.view_transform = 'Filmic'
bpy.context.view_layer.update()
